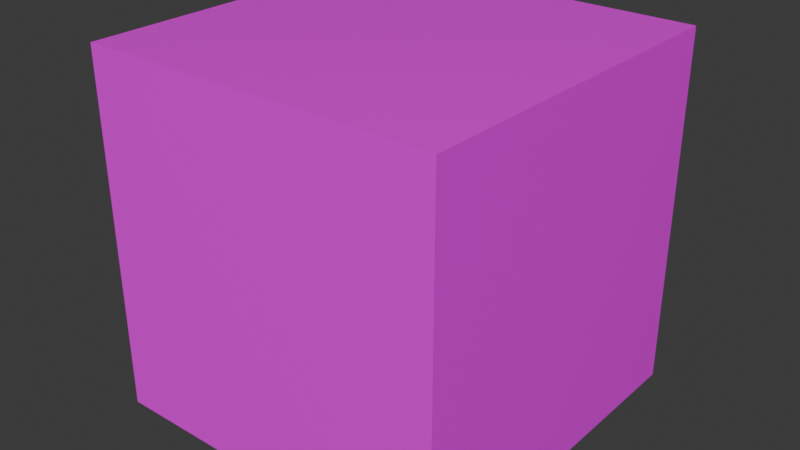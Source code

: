 # Source: untitled.blend  (saved by Blender 4.3.32; exported with 4.5.12 LTS)
import bpy
from mathutils import Matrix  # noqa: F401  (used for matrix-valued properties, if any)

bpy.ops.wm.read_factory_settings(use_empty=True)
scene = bpy.context.scene
scene.name = 'Scene'

# ---- collections
col_collection = bpy.data.collections.new('Collection'); scene.collection.children.link(col_collection)

# ---- images (referenced by path relative to the original .blend; pixels are not part of the script)
import os
ASSET_DIR = os.environ.get("B2B_ASSET_DIR", "")  # directory of the original .blend (textures are referenced by path, not embedded)
HERE = os.path.dirname(os.path.abspath(__file__))  # packed textures are extracted next to this script under _unpacked/

def load_image(name, relpath, width, height, colorspace="sRGB"):
    """Load a texture the original file referenced (path relative to the .blend, or extracted next to this script)."""
    p = next((c for c in (os.path.join(HERE, relpath), os.path.join(ASSET_DIR, relpath)) if relpath and os.path.exists(c)), "")
    if p:
        img = bpy.data.images.load(p, check_existing=True)
        img.name = name
    else:  # same state as the original file: an image datablock whose file is absent (Cycles renders it pink)
        img = bpy.data.images.new(name, width, height)
        img.source = "FILE"
        img.filepath = "//" + (relpath or name)
    img.colorspace_settings.name = colorspace
    return img
img_brickwall11_4k_basecolor_png = load_image('BrickWall11_4K_BaseColor.png', 'BrickWall11_4K_BaseColor.png', 1024, 1024, 'sRGB')
img_brickwall11_4k_ao_png = load_image('BrickWall11_4K_AO.png', 'BrickWall11_4K_AO.png', 1024, 1024, 'sRGB')

# ---- materials (node trees are filled in below, after node groups)
mat_material_001 = bpy.data.materials.new('Material.001')

# ---- material node trees
mat_material_001.use_nodes = True; mat_material_001.node_tree.nodes.clear()
_N = mat_material_001.node_tree.nodes; _L = mat_material_001.node_tree.links
n0 = _N.new('ShaderNodeBsdfPrincipled'); n0.name = 'Principled BSDF'; n0.location = (18, 2408)
n0.inputs[2].default_value = 0.0
n1 = _N.new('ShaderNodeOutputMaterial'); n1.name = 'Material Output'; n1.location = (377, 2416)
n2 = _N.new('ShaderNodeTexImage'); n2.name = 'Image Texture'; n2.location = (-324, 2378)
n2.image = img_brickwall11_4k_basecolor_png
n3 = _N.new('ShaderNodeTexCoord'); n3.name = 'Texture Coordinate'; n3.location = (-536, 2354)
n4 = _N.new('ShaderNodeTexImage'); n4.name = 'Image Texture.001'; n4.location = (-473, 2690)
n4.image = img_brickwall11_4k_ao_png
n5 = _N.new('ShaderNodeAmbientOcclusion'); n5.name = 'Ambient Occlusion'; n5.location = (-224, 2684)
_L.new(n0.outputs[0], n1.inputs[0])
_L.new(n3.outputs[2], n2.inputs[0])
_L.new(n2.outputs[0], n0.inputs[0])
_L.new(n4.outputs[0], n5.inputs[0])
n1.is_active_output = True

# ---- world
world_world = bpy.data.worlds.new('World'); scene.world = world_world
world_world.use_nodes = True; world_world.node_tree.nodes.clear()
_N = world_world.node_tree.nodes; _L = world_world.node_tree.links
n0 = _N.new('ShaderNodeOutputWorld'); n0.name = 'World Output'; n0.location = (300, 300)
n1 = _N.new('ShaderNodeBackground'); n1.name = 'Background'; n1.location = (10, 300)
n1.inputs[0].default_value = (0.05088, 0.05088, 0.05088, 1.0)
_L.new(n1.outputs[0], n0.inputs[0])
n0.is_active_output = True
world_world.color = (0.05088, 0.05088, 0.05088)
world_world.sun_shadow_jitter_overblur = 0.0

# ---- meshes
me_cube = bpy.data.meshes.new('Cube')
me_cube.from_pydata([(-100.0, -100.0, -100.0), (-100.0, -100.0, 100.0), (-100.0, 100.0, -100.0), (-100.0, 100.0, 100.0), (100.0, -100.0, -100.0), (100.0, -100.0, 100.0), (100.0, 100.0, -100.0), (100.0, 100.0, 100.0)], [], [(0, 1, 3, 2), (2, 3, 7, 6), (6, 7, 5, 4), (4, 5, 1, 0), (2, 6, 4, 0), (7, 3, 1, 5)])
_uv = me_cube.uv_layers.new(name='UVMap')
_uv.uv.foreach_set('vector', [0.0, 0.0, 0.0, 1.0, 1.0, 1.0, 1.0, 0.0, 0.0, 0.0, 0.0, 1.0, 1.0, 1.0, 1.0, 0.0, 1.0, 0.0, 1.0, 1.0, 0.0, 1.0, 0.0, 0.0, 1.0, 0.0, 1.0, 1.0, 0.0, 1.0, 0.0, 0.0, 0.0, 1.0, 1.0, 1.0, 1.0, 0.0, 0.0, 0.0, 1.0, 1.0, 0.0, 1.0, 0.0, 0.0, 1.0, 0.0])
me_cube.materials.append(mat_material_001)
me_cube.update()

# ---- objects
ob_cube = bpy.data.objects.new('Cube', me_cube)

# ---- transforms, parenting, visibility, modifiers, constraints
ob_cube.location = (0.0, 0.0, 0.0)
ob_cube.scale = (0.01, 0.01, 0.01)

# ---- collection membership
col_collection.objects.link(ob_cube)

# ---- scene / render settings (as saved in the file)
scene.frame_start = 1; scene.frame_end = 250; scene.frame_set(4)
scene.render.engine = 'BLENDER_EEVEE_NEXT'
scene.unit_settings.scale_length = 0.01
bpy.context.view_layer.update()

# ---- added for rendering (the .blend has no active camera and no usable light): camera, sun
cam_auto = bpy.data.cameras.new('AutoCamera')
cam_auto.lens = 50.0
cam_auto.sensor_width = 36.0
cam_auto.clip_end = 1000.0
ob_auto_camera = bpy.data.objects.new('AutoCamera', cam_auto)
scene.collection.objects.link(ob_auto_camera)
ob_auto_camera.location = (3.20507, -3.84609, 2.56406)
ob_auto_camera.rotation_euler = (1.09748, -7.21219e-08, 0.694738)
scene.camera = ob_auto_camera
light_auto_sun = bpy.data.lights.new('AutoSun', 'SUN')
light_auto_sun.energy = 3.0
light_auto_sun.angle = 0.0523599
ob_auto_sun = bpy.data.objects.new('AutoSun', light_auto_sun)
scene.collection.objects.link(ob_auto_sun)
ob_auto_sun.rotation_euler = (0.872665, 0.174533, 0.523599)
bpy.context.view_layer.update()

